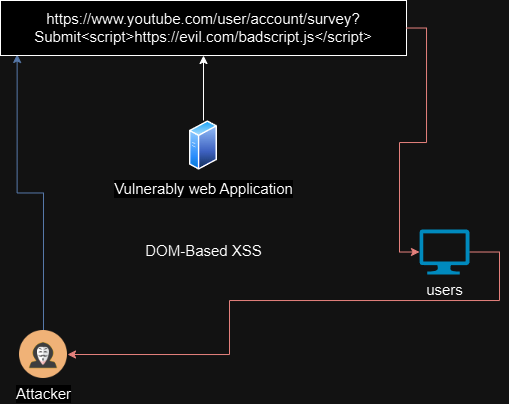

The diagram above was exported from draw.io. Its source (the exported page's mxGraphModel, read from the mxfile embedded in the PNG):
<mxGraphModel dx="864" dy="485" grid="1" gridSize="10" guides="1" tooltips="1" connect="1" arrows="1" fold="1" page="1" pageScale="1" pageWidth="850" pageHeight="1100" math="0" shadow="0">
  <root>
    <mxCell id="0" />
    <mxCell id="1" parent="0" />
    <mxCell id="OruzVQeod1YLG3rlVfQn-19" style="edgeStyle=orthogonalEdgeStyle;rounded=0;orthogonalLoop=1;jettySize=auto;html=1;entryX=1;entryY=0.5;entryDx=0;entryDy=0;exitX=1;exitY=0.5;exitDx=0;exitDy=0;exitPerimeter=0;fillColor=#f8cecc;strokeColor=#b85450;" edge="1" parent="1" source="OruzVQeod1YLG3rlVfQn-1" target="OruzVQeod1YLG3rlVfQn-2">
      <mxGeometry relative="1" as="geometry">
        <Array as="points">
          <mxPoint x="680" y="282" />
          <mxPoint x="680" y="330" />
          <mxPoint x="410" y="330" />
          <mxPoint x="410" y="384" />
        </Array>
      </mxGeometry>
    </mxCell>
    <mxCell id="OruzVQeod1YLG3rlVfQn-1" value="users" style="verticalLabelPosition=bottom;html=1;verticalAlign=top;align=center;strokeColor=none;fillColor=#00BEF2;shape=mxgraph.azure.computer;pointerEvents=1;" vertex="1" parent="1">
      <mxGeometry x="600" y="259" width="50" height="45" as="geometry" />
    </mxCell>
    <mxCell id="OruzVQeod1YLG3rlVfQn-16" style="edgeStyle=orthogonalEdgeStyle;rounded=0;orthogonalLoop=1;jettySize=auto;html=1;entryX=0.041;entryY=0.981;entryDx=0;entryDy=0;entryPerimeter=0;fillColor=#dae8fc;strokeColor=#6c8ebf;" edge="1" parent="1" source="OruzVQeod1YLG3rlVfQn-2" target="OruzVQeod1YLG3rlVfQn-14">
      <mxGeometry relative="1" as="geometry">
        <mxPoint x="205" y="230" as="targetPoint" />
      </mxGeometry>
    </mxCell>
    <mxCell id="OruzVQeod1YLG3rlVfQn-2" value="Attacker" style="shape=image;html=1;verticalAlign=top;verticalLabelPosition=bottom;labelBackgroundColor=#ffffff;imageAspect=0;aspect=fixed;image=https://cdn0.iconfinder.com/data/icons/kameleon-free-pack-rounded/110/Hacker-128.png" vertex="1" parent="1">
      <mxGeometry x="200" y="360" width="48" height="48" as="geometry" />
    </mxCell>
    <mxCell id="OruzVQeod1YLG3rlVfQn-15" value="" style="edgeStyle=orthogonalEdgeStyle;rounded=0;orthogonalLoop=1;jettySize=auto;html=1;" edge="1" parent="1" source="OruzVQeod1YLG3rlVfQn-3" target="OruzVQeod1YLG3rlVfQn-14">
      <mxGeometry relative="1" as="geometry" />
    </mxCell>
    <mxCell id="OruzVQeod1YLG3rlVfQn-3" value="Vulnerably web Application" style="image;aspect=fixed;perimeter=ellipsePerimeter;html=1;align=center;shadow=0;dashed=0;spacingTop=3;image=img/lib/active_directory/generic_server.svg;" vertex="1" parent="1">
      <mxGeometry x="370" y="150" width="28.000000000000004" height="50" as="geometry" />
    </mxCell>
    <mxCell id="OruzVQeod1YLG3rlVfQn-4" value="DOM-Based XSS" style="text;html=1;align=center;verticalAlign=middle;whiteSpace=wrap;rounded=0;" vertex="1" parent="1">
      <mxGeometry x="316.5" y="259" width="135" height="41" as="geometry" />
    </mxCell>
    <mxCell id="OruzVQeod1YLG3rlVfQn-14" value="https://www.youtube.com/user/account/survey?Submit&amp;lt;script&amp;gt;https://evil.com/badscript.js&amp;lt;/script&amp;gt;" style="whiteSpace=wrap;html=1;verticalAlign=top;labelBackgroundColor=default;shadow=0;dashed=0;spacingTop=3;" vertex="1" parent="1">
      <mxGeometry x="181" y="30" width="406" height="55" as="geometry" />
    </mxCell>
    <mxCell id="OruzVQeod1YLG3rlVfQn-18" style="edgeStyle=orthogonalEdgeStyle;rounded=0;orthogonalLoop=1;jettySize=auto;html=1;entryX=0;entryY=0.5;entryDx=0;entryDy=0;entryPerimeter=0;fillColor=#f8cecc;strokeColor=#b85450;" edge="1" parent="1" source="OruzVQeod1YLG3rlVfQn-14" target="OruzVQeod1YLG3rlVfQn-1">
      <mxGeometry relative="1" as="geometry" />
    </mxCell>
  </root>
</mxGraphModel>